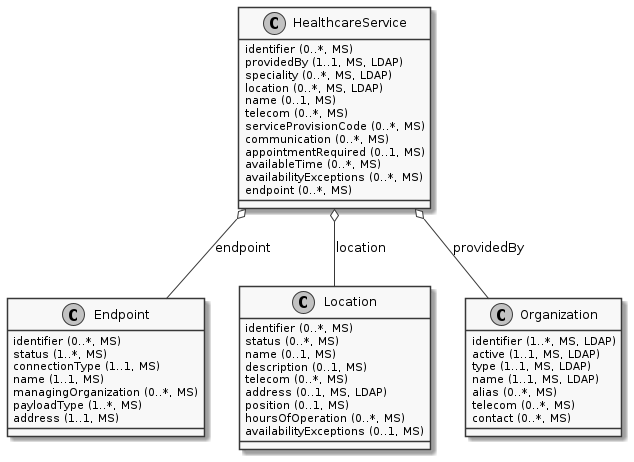

The diagram above was rendered by PlantUML. Its source (embedded in the PNG):
@startuml ClassDiagram.HealthcareService
skinparam monochrome true
class HealthcareService {
  {field} identifier (0..*, MS)
  {field} providedBy (1..1, MS, LDAP)
  {field} speciality (0..*, MS, LDAP)
  {field} location (0..*, MS, LDAP)
  {field} name (0..1, MS)
  {field} telecom (0..*, MS)
  {field} serviceProvisionCode (0..*, MS)
  {field} communication (0..*, MS)
  {field} appointmentRequired (0..1, MS)
  {field} availableTime (0..*, MS)
  {field} availabilityExceptions (0..*, MS)
  {field} endpoint (0..*, MS)
}
class Endpoint {
  {field} identifier (0..*, MS)
  {field} status (1..*, MS)
  {field} connectionType (1..1, MS)
  {field} name (1..1, MS)
  {field} managingOrganization (0..*, MS)
  {field} payloadType (1..*, MS)
  {field} address (1..1, MS)
}
class Location {
  {field} identifier (0..*, MS)
  {field} status (0..*, MS)
  {field} name (0..1, MS)
  {field} description (0..1, MS)
  {field} telecom (0..*, MS)
  {field} address (0..1, MS, LDAP)
  {field} position (0..1, MS)
  {field} hoursOfOperation (0..*, MS)
  {field} availabilityExceptions (0..1, MS)
}
class Organization {
  {field} identifier (1..*, MS, LDAP)
  {field} active (1..1, MS, LDAP)
  {field} type (1..1, MS, LDAP)
  {field} name (1..1, MS, LDAP)
  {field} alias (0..*, MS)
  {field} telecom (0..*, MS)
  {field} contact (0..*, MS)
}

HealthcareService o-- Organization: providedBy
HealthcareService o-- Endpoint: endpoint
HealthcareService o-- Location: location

@enduml